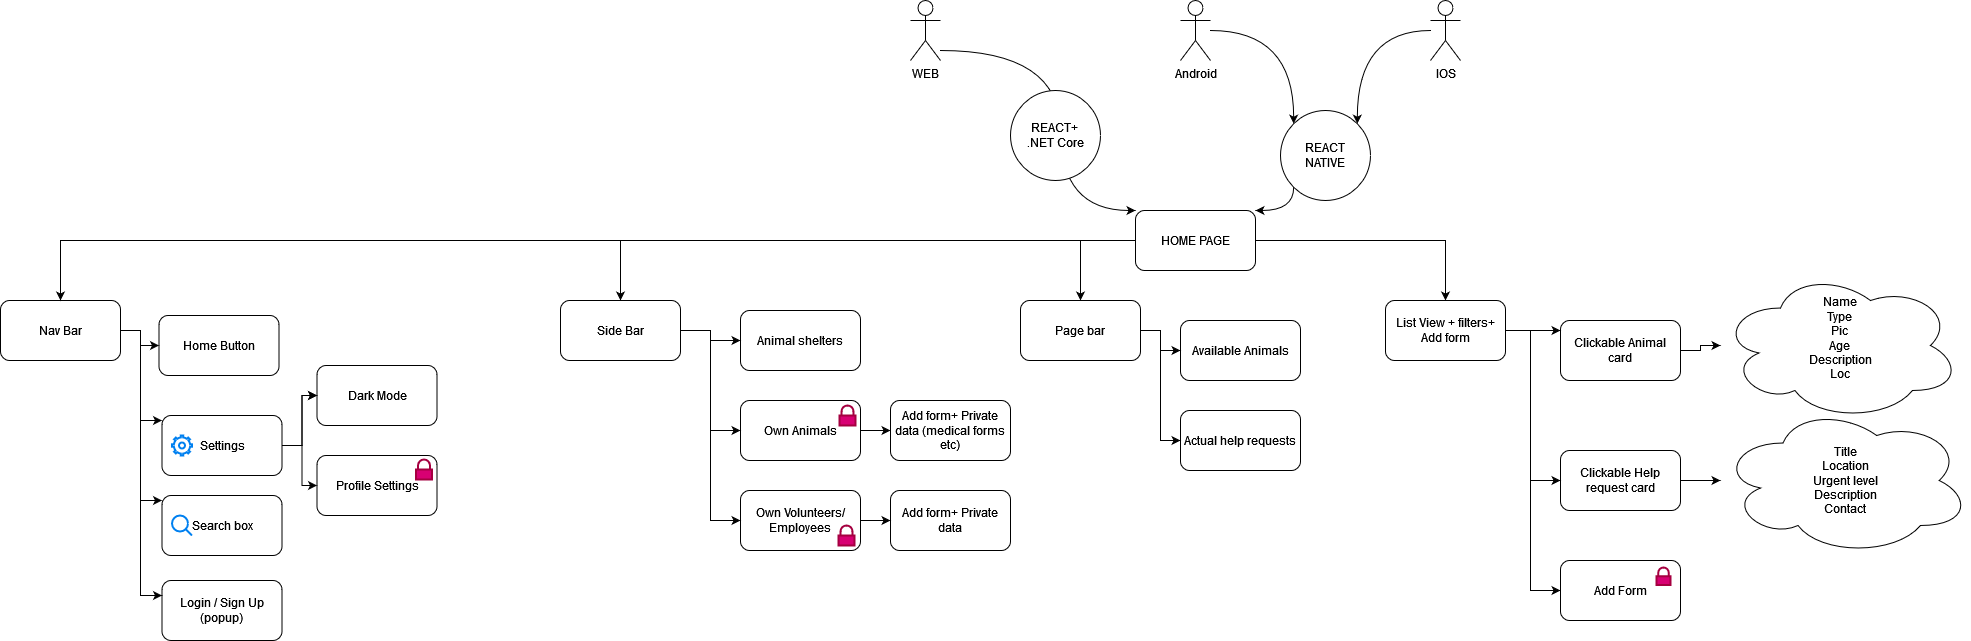

The diagram above was exported from draw.io. Its source (the exported page's mxGraphModel, read from the mxfile embedded in the PNG):
<mxGraphModel dx="1619" dy="1176" grid="1" gridSize="10" guides="1" tooltips="1" connect="1" arrows="1" fold="1" page="1" pageScale="1" pageWidth="827" pageHeight="1169" math="0" shadow="0">
  <root>
    <mxCell id="0" />
    <mxCell id="1" parent="0" />
    <mxCell id="9PpW-I_dux-D_h7kpUux-74" value="" style="group;movable=0;resizable=0;rotatable=0;deletable=0;editable=0;locked=1;connectable=0;" parent="1" vertex="1" connectable="0">
      <mxGeometry x="-770" y="340" width="770" height="340" as="geometry" />
    </mxCell>
    <mxCell id="9PpW-I_dux-D_h7kpUux-17" value="Nav Bar" style="whiteSpace=wrap;html=1;rounded=1;" parent="9PpW-I_dux-D_h7kpUux-74" vertex="1">
      <mxGeometry width="120" height="60" as="geometry" />
    </mxCell>
    <mxCell id="9PpW-I_dux-D_h7kpUux-52" value="" style="group" parent="9PpW-I_dux-D_h7kpUux-74" vertex="1" connectable="0">
      <mxGeometry x="140" y="50" width="315" height="290" as="geometry" />
    </mxCell>
    <mxCell id="9PpW-I_dux-D_h7kpUux-51" value="" style="group" parent="9PpW-I_dux-D_h7kpUux-52" vertex="1" connectable="0">
      <mxGeometry height="255" as="geometry" />
    </mxCell>
    <mxCell id="9PpW-I_dux-D_h7kpUux-49" value="" style="group" parent="9PpW-I_dux-D_h7kpUux-52" vertex="1" connectable="0">
      <mxGeometry x="21.5" y="15" width="275" height="275" as="geometry" />
    </mxCell>
    <mxCell id="9PpW-I_dux-D_h7kpUux-19" value="Settings" style="whiteSpace=wrap;html=1;rounded=1;" parent="9PpW-I_dux-D_h7kpUux-49" vertex="1">
      <mxGeometry y="50" width="120" height="60" as="geometry" />
    </mxCell>
    <mxCell id="9PpW-I_dux-D_h7kpUux-22" value="Search box " style="whiteSpace=wrap;html=1;rounded=1;" parent="9PpW-I_dux-D_h7kpUux-49" vertex="1">
      <mxGeometry y="130" width="120" height="60" as="geometry" />
    </mxCell>
    <mxCell id="9PpW-I_dux-D_h7kpUux-24" value="" style="html=1;verticalLabelPosition=bottom;align=center;labelBackgroundColor=#ffffff;verticalAlign=top;strokeWidth=2;strokeColor=#0080F0;shadow=0;dashed=0;shape=mxgraph.ios7.icons.settings;" parent="9PpW-I_dux-D_h7kpUux-49" vertex="1">
      <mxGeometry x="10" y="70" width="20" height="20" as="geometry" />
    </mxCell>
    <mxCell id="9PpW-I_dux-D_h7kpUux-25" value="" style="html=1;verticalLabelPosition=bottom;align=center;labelBackgroundColor=#ffffff;verticalAlign=top;strokeWidth=2;strokeColor=#0080F0;shadow=0;dashed=0;shape=mxgraph.ios7.icons.looking_glass;" parent="9PpW-I_dux-D_h7kpUux-49" vertex="1">
      <mxGeometry x="10" y="150" width="20" height="20" as="geometry" />
    </mxCell>
    <mxCell id="9PpW-I_dux-D_h7kpUux-26" value="Login / Sign Up&lt;br&gt;(popup)" style="whiteSpace=wrap;html=1;rounded=1;" parent="9PpW-I_dux-D_h7kpUux-49" vertex="1">
      <mxGeometry y="215" width="120" height="60" as="geometry" />
    </mxCell>
    <mxCell id="9PpW-I_dux-D_h7kpUux-28" value="Dark Mode" style="whiteSpace=wrap;html=1;rounded=1;" parent="9PpW-I_dux-D_h7kpUux-49" vertex="1">
      <mxGeometry x="155" width="120" height="60" as="geometry" />
    </mxCell>
    <mxCell id="9PpW-I_dux-D_h7kpUux-29" value="" style="edgeStyle=orthogonalEdgeStyle;rounded=0;orthogonalLoop=1;jettySize=auto;html=1;" parent="9PpW-I_dux-D_h7kpUux-49" source="9PpW-I_dux-D_h7kpUux-19" target="9PpW-I_dux-D_h7kpUux-28" edge="1">
      <mxGeometry relative="1" as="geometry" />
    </mxCell>
    <mxCell id="9PpW-I_dux-D_h7kpUux-30" value="" style="edgeStyle=orthogonalEdgeStyle;rounded=0;orthogonalLoop=1;jettySize=auto;html=1;" parent="9PpW-I_dux-D_h7kpUux-49" source="9PpW-I_dux-D_h7kpUux-19" target="9PpW-I_dux-D_h7kpUux-28" edge="1">
      <mxGeometry relative="1" as="geometry" />
    </mxCell>
    <mxCell id="9PpW-I_dux-D_h7kpUux-34" value="" style="group" parent="9PpW-I_dux-D_h7kpUux-49" vertex="1" connectable="0">
      <mxGeometry x="155" y="90" width="120" height="60" as="geometry" />
    </mxCell>
    <mxCell id="9PpW-I_dux-D_h7kpUux-32" value="Profile Settings" style="whiteSpace=wrap;html=1;rounded=1;" parent="9PpW-I_dux-D_h7kpUux-34" vertex="1">
      <mxGeometry width="120" height="60" as="geometry" />
    </mxCell>
    <mxCell id="9PpW-I_dux-D_h7kpUux-21" value="" style="html=1;verticalLabelPosition=bottom;align=center;labelBackgroundColor=#ffffff;verticalAlign=top;strokeWidth=2;strokeColor=#A50040;shadow=0;dashed=0;shape=mxgraph.ios7.icons.locked;fillColor=#d80073;fontColor=#ffffff;" parent="9PpW-I_dux-D_h7kpUux-34" vertex="1">
      <mxGeometry x="99" y="4" width="16" height="20" as="geometry" />
    </mxCell>
    <mxCell id="9PpW-I_dux-D_h7kpUux-33" value="" style="edgeStyle=orthogonalEdgeStyle;rounded=0;orthogonalLoop=1;jettySize=auto;html=1;" parent="9PpW-I_dux-D_h7kpUux-49" source="9PpW-I_dux-D_h7kpUux-19" target="9PpW-I_dux-D_h7kpUux-32" edge="1">
      <mxGeometry relative="1" as="geometry" />
    </mxCell>
    <mxCell id="9PpW-I_dux-D_h7kpUux-75" value="Home Button" style="whiteSpace=wrap;html=1;rounded=1;" parent="9PpW-I_dux-D_h7kpUux-52" vertex="1">
      <mxGeometry x="18.5" y="-35" width="120" height="60" as="geometry" />
    </mxCell>
    <mxCell id="9PpW-I_dux-D_h7kpUux-20" value="" style="edgeStyle=orthogonalEdgeStyle;rounded=0;orthogonalLoop=1;jettySize=auto;html=1;" parent="9PpW-I_dux-D_h7kpUux-74" source="9PpW-I_dux-D_h7kpUux-17" target="9PpW-I_dux-D_h7kpUux-19" edge="1">
      <mxGeometry relative="1" as="geometry">
        <Array as="points">
          <mxPoint x="140" y="30" />
          <mxPoint x="140" y="120" />
        </Array>
      </mxGeometry>
    </mxCell>
    <mxCell id="9PpW-I_dux-D_h7kpUux-23" value="" style="edgeStyle=orthogonalEdgeStyle;rounded=0;orthogonalLoop=1;jettySize=auto;html=1;" parent="9PpW-I_dux-D_h7kpUux-74" source="9PpW-I_dux-D_h7kpUux-17" target="9PpW-I_dux-D_h7kpUux-22" edge="1">
      <mxGeometry relative="1" as="geometry">
        <Array as="points">
          <mxPoint x="140" y="30" />
          <mxPoint x="140" y="200" />
        </Array>
      </mxGeometry>
    </mxCell>
    <mxCell id="9PpW-I_dux-D_h7kpUux-27" value="" style="edgeStyle=orthogonalEdgeStyle;rounded=0;orthogonalLoop=1;jettySize=auto;html=1;" parent="9PpW-I_dux-D_h7kpUux-74" source="9PpW-I_dux-D_h7kpUux-17" target="9PpW-I_dux-D_h7kpUux-26" edge="1">
      <mxGeometry relative="1" as="geometry">
        <Array as="points">
          <mxPoint x="140" y="30" />
          <mxPoint x="140" y="295" />
        </Array>
      </mxGeometry>
    </mxCell>
    <mxCell id="9PpW-I_dux-D_h7kpUux-76" value="" style="edgeStyle=orthogonalEdgeStyle;rounded=0;orthogonalLoop=1;jettySize=auto;html=1;" parent="9PpW-I_dux-D_h7kpUux-74" source="9PpW-I_dux-D_h7kpUux-17" target="9PpW-I_dux-D_h7kpUux-75" edge="1">
      <mxGeometry relative="1" as="geometry" />
    </mxCell>
    <mxCell id="9PpW-I_dux-D_h7kpUux-16" style="edgeStyle=orthogonalEdgeStyle;rounded=0;orthogonalLoop=1;jettySize=auto;html=1;entryX=0;entryY=0;entryDx=0;entryDy=0;curved=1;" parent="1" source="9PpW-I_dux-D_h7kpUux-1" target="9PpW-I_dux-D_h7kpUux-7" edge="1">
      <mxGeometry relative="1" as="geometry">
        <Array as="points">
          <mxPoint x="290" y="90" />
          <mxPoint x="290" y="250" />
        </Array>
      </mxGeometry>
    </mxCell>
    <mxCell id="9PpW-I_dux-D_h7kpUux-1" value="WEB" style="shape=umlActor;verticalLabelPosition=bottom;verticalAlign=top;html=1;outlineConnect=0;" parent="1" vertex="1">
      <mxGeometry x="140" y="40" width="30" height="60" as="geometry" />
    </mxCell>
    <mxCell id="9PpW-I_dux-D_h7kpUux-13" style="edgeStyle=orthogonalEdgeStyle;rounded=0;orthogonalLoop=1;jettySize=auto;html=1;entryX=0;entryY=0;entryDx=0;entryDy=0;curved=1;" parent="1" source="9PpW-I_dux-D_h7kpUux-4" target="9PpW-I_dux-D_h7kpUux-12" edge="1">
      <mxGeometry relative="1" as="geometry" />
    </mxCell>
    <mxCell id="9PpW-I_dux-D_h7kpUux-4" value="Android" style="shape=umlActor;verticalLabelPosition=bottom;verticalAlign=top;html=1;outlineConnect=0;" parent="1" vertex="1">
      <mxGeometry x="410" y="40" width="30" height="60" as="geometry" />
    </mxCell>
    <mxCell id="9PpW-I_dux-D_h7kpUux-14" style="edgeStyle=orthogonalEdgeStyle;rounded=0;orthogonalLoop=1;jettySize=auto;html=1;entryX=1;entryY=0;entryDx=0;entryDy=0;curved=1;" parent="1" source="9PpW-I_dux-D_h7kpUux-5" target="9PpW-I_dux-D_h7kpUux-12" edge="1">
      <mxGeometry relative="1" as="geometry" />
    </mxCell>
    <mxCell id="9PpW-I_dux-D_h7kpUux-5" value="IOS" style="shape=umlActor;verticalLabelPosition=bottom;verticalAlign=top;html=1;outlineConnect=0;" parent="1" vertex="1">
      <mxGeometry x="660" y="40" width="30" height="60" as="geometry" />
    </mxCell>
    <mxCell id="9PpW-I_dux-D_h7kpUux-18" value="" style="edgeStyle=orthogonalEdgeStyle;rounded=0;orthogonalLoop=1;jettySize=auto;html=1;" parent="1" source="9PpW-I_dux-D_h7kpUux-7" target="9PpW-I_dux-D_h7kpUux-17" edge="1">
      <mxGeometry relative="1" as="geometry" />
    </mxCell>
    <mxCell id="9PpW-I_dux-D_h7kpUux-78" value="" style="edgeStyle=orthogonalEdgeStyle;rounded=0;orthogonalLoop=1;jettySize=auto;html=1;" parent="1" source="9PpW-I_dux-D_h7kpUux-7" target="9PpW-I_dux-D_h7kpUux-77" edge="1">
      <mxGeometry relative="1" as="geometry" />
    </mxCell>
    <mxCell id="9PpW-I_dux-D_h7kpUux-91" value="" style="edgeStyle=orthogonalEdgeStyle;rounded=0;orthogonalLoop=1;jettySize=auto;html=1;" parent="1" source="9PpW-I_dux-D_h7kpUux-7" target="9PpW-I_dux-D_h7kpUux-90" edge="1">
      <mxGeometry relative="1" as="geometry">
        <Array as="points">
          <mxPoint x="310" y="280" />
        </Array>
      </mxGeometry>
    </mxCell>
    <mxCell id="9PpW-I_dux-D_h7kpUux-99" value="" style="edgeStyle=orthogonalEdgeStyle;rounded=0;orthogonalLoop=1;jettySize=auto;html=1;" parent="1" source="9PpW-I_dux-D_h7kpUux-7" target="9PpW-I_dux-D_h7kpUux-98" edge="1">
      <mxGeometry relative="1" as="geometry" />
    </mxCell>
    <mxCell id="9PpW-I_dux-D_h7kpUux-7" value="HOME PAGE" style="rounded=1;whiteSpace=wrap;html=1;" parent="1" vertex="1">
      <mxGeometry x="365" y="250" width="120" height="60" as="geometry" />
    </mxCell>
    <mxCell id="9PpW-I_dux-D_h7kpUux-15" style="edgeStyle=orthogonalEdgeStyle;rounded=0;orthogonalLoop=1;jettySize=auto;html=1;exitX=0;exitY=1;exitDx=0;exitDy=0;entryX=1;entryY=0;entryDx=0;entryDy=0;elbow=vertical;curved=1;" parent="1" source="9PpW-I_dux-D_h7kpUux-12" target="9PpW-I_dux-D_h7kpUux-7" edge="1">
      <mxGeometry relative="1" as="geometry">
        <Array as="points">
          <mxPoint x="523" y="250" />
        </Array>
      </mxGeometry>
    </mxCell>
    <mxCell id="9PpW-I_dux-D_h7kpUux-12" value="REACT&lt;br&gt; NATIVE" style="ellipse;whiteSpace=wrap;html=1;aspect=fixed;" parent="1" vertex="1">
      <mxGeometry x="510" y="150" width="90" height="90" as="geometry" />
    </mxCell>
    <mxCell id="9PpW-I_dux-D_h7kpUux-97" value="" style="group;movable=0;resizable=0;rotatable=0;deletable=0;editable=0;locked=1;connectable=0;" parent="1" vertex="1" connectable="0">
      <mxGeometry x="250" y="340" width="280" height="170" as="geometry" />
    </mxCell>
    <mxCell id="9PpW-I_dux-D_h7kpUux-90" value="Page bar" style="whiteSpace=wrap;html=1;rounded=1;" parent="9PpW-I_dux-D_h7kpUux-97" vertex="1">
      <mxGeometry width="120" height="60" as="geometry" />
    </mxCell>
    <mxCell id="9PpW-I_dux-D_h7kpUux-92" value="Available Animals" style="whiteSpace=wrap;html=1;rounded=1;" parent="9PpW-I_dux-D_h7kpUux-97" vertex="1">
      <mxGeometry x="160" y="20" width="120" height="60" as="geometry" />
    </mxCell>
    <mxCell id="9PpW-I_dux-D_h7kpUux-93" value="" style="edgeStyle=orthogonalEdgeStyle;rounded=0;orthogonalLoop=1;jettySize=auto;html=1;" parent="9PpW-I_dux-D_h7kpUux-97" source="9PpW-I_dux-D_h7kpUux-90" target="9PpW-I_dux-D_h7kpUux-92" edge="1">
      <mxGeometry relative="1" as="geometry" />
    </mxCell>
    <mxCell id="9PpW-I_dux-D_h7kpUux-94" value="Actual help requests" style="whiteSpace=wrap;html=1;rounded=1;" parent="9PpW-I_dux-D_h7kpUux-97" vertex="1">
      <mxGeometry x="160" y="110" width="120" height="60" as="geometry" />
    </mxCell>
    <mxCell id="9PpW-I_dux-D_h7kpUux-95" value="" style="edgeStyle=orthogonalEdgeStyle;rounded=0;orthogonalLoop=1;jettySize=auto;html=1;" parent="9PpW-I_dux-D_h7kpUux-97" source="9PpW-I_dux-D_h7kpUux-90" target="9PpW-I_dux-D_h7kpUux-94" edge="1">
      <mxGeometry relative="1" as="geometry">
        <Array as="points">
          <mxPoint x="140" y="30" />
          <mxPoint x="140" y="140" />
        </Array>
      </mxGeometry>
    </mxCell>
    <mxCell id="9PpW-I_dux-D_h7kpUux-113" value="" style="group;movable=0;resizable=0;rotatable=0;deletable=0;editable=0;locked=1;connectable=0;" parent="1" vertex="1" connectable="0">
      <mxGeometry x="-210" y="340" width="450" height="250" as="geometry" />
    </mxCell>
    <mxCell id="9PpW-I_dux-D_h7kpUux-96" value="" style="group;movable=0;resizable=0;rotatable=0;deletable=0;editable=0;locked=1;connectable=0;" parent="9PpW-I_dux-D_h7kpUux-113" vertex="1" connectable="0">
      <mxGeometry width="330" height="250" as="geometry" />
    </mxCell>
    <mxCell id="9PpW-I_dux-D_h7kpUux-77" value="Side Bar" style="whiteSpace=wrap;html=1;rounded=1;movable=0;resizable=0;rotatable=0;deletable=0;editable=0;locked=1;connectable=0;" parent="9PpW-I_dux-D_h7kpUux-96" vertex="1">
      <mxGeometry width="120" height="60" as="geometry" />
    </mxCell>
    <mxCell id="9PpW-I_dux-D_h7kpUux-80" value="Animal shelters" style="whiteSpace=wrap;html=1;rounded=1;movable=0;resizable=0;rotatable=0;deletable=0;editable=0;locked=1;connectable=0;" parent="9PpW-I_dux-D_h7kpUux-96" vertex="1">
      <mxGeometry x="180" y="10" width="120" height="60" as="geometry" />
    </mxCell>
    <mxCell id="9PpW-I_dux-D_h7kpUux-81" value="" style="edgeStyle=orthogonalEdgeStyle;rounded=0;orthogonalLoop=1;jettySize=auto;html=1;movable=0;resizable=0;rotatable=0;deletable=0;editable=0;locked=1;connectable=0;" parent="9PpW-I_dux-D_h7kpUux-96" source="9PpW-I_dux-D_h7kpUux-77" target="9PpW-I_dux-D_h7kpUux-80" edge="1">
      <mxGeometry relative="1" as="geometry" />
    </mxCell>
    <mxCell id="9PpW-I_dux-D_h7kpUux-82" value="Own Animals" style="whiteSpace=wrap;html=1;rounded=1;movable=0;resizable=0;rotatable=0;deletable=0;editable=0;locked=1;connectable=0;" parent="9PpW-I_dux-D_h7kpUux-96" vertex="1">
      <mxGeometry x="180" y="100" width="120" height="60" as="geometry" />
    </mxCell>
    <mxCell id="9PpW-I_dux-D_h7kpUux-83" value="" style="edgeStyle=orthogonalEdgeStyle;rounded=0;orthogonalLoop=1;jettySize=auto;html=1;movable=0;resizable=0;rotatable=0;deletable=0;editable=0;locked=1;connectable=0;" parent="9PpW-I_dux-D_h7kpUux-96" source="9PpW-I_dux-D_h7kpUux-77" target="9PpW-I_dux-D_h7kpUux-82" edge="1">
      <mxGeometry relative="1" as="geometry">
        <Array as="points">
          <mxPoint x="150" y="30" />
          <mxPoint x="150" y="130" />
        </Array>
      </mxGeometry>
    </mxCell>
    <mxCell id="9PpW-I_dux-D_h7kpUux-84" value="" style="html=1;verticalLabelPosition=bottom;align=center;labelBackgroundColor=#ffffff;verticalAlign=top;strokeWidth=2;strokeColor=#A50040;shadow=0;dashed=0;shape=mxgraph.ios7.icons.locked;fillColor=#d80073;fontColor=#ffffff;movable=0;resizable=0;rotatable=0;deletable=0;editable=0;locked=1;connectable=0;" parent="9PpW-I_dux-D_h7kpUux-96" vertex="1">
      <mxGeometry x="279" y="105" width="16" height="20" as="geometry" />
    </mxCell>
    <mxCell id="9PpW-I_dux-D_h7kpUux-87" value="Own Volunteers/ Employees" style="whiteSpace=wrap;html=1;rounded=1;movable=0;resizable=0;rotatable=0;deletable=0;editable=0;locked=1;connectable=0;" parent="9PpW-I_dux-D_h7kpUux-96" vertex="1">
      <mxGeometry x="180" y="190" width="120" height="60" as="geometry" />
    </mxCell>
    <mxCell id="9PpW-I_dux-D_h7kpUux-88" value="" style="edgeStyle=orthogonalEdgeStyle;rounded=0;orthogonalLoop=1;jettySize=auto;html=1;movable=0;resizable=0;rotatable=0;deletable=0;editable=0;locked=1;connectable=0;" parent="9PpW-I_dux-D_h7kpUux-96" source="9PpW-I_dux-D_h7kpUux-77" target="9PpW-I_dux-D_h7kpUux-87" edge="1">
      <mxGeometry relative="1" as="geometry">
        <Array as="points">
          <mxPoint x="150" y="30" />
          <mxPoint x="150" y="220" />
        </Array>
      </mxGeometry>
    </mxCell>
    <mxCell id="9PpW-I_dux-D_h7kpUux-89" value="" style="html=1;verticalLabelPosition=bottom;align=center;labelBackgroundColor=#ffffff;verticalAlign=top;strokeWidth=2;strokeColor=#A50040;shadow=0;dashed=0;shape=mxgraph.ios7.icons.locked;fillColor=#d80073;fontColor=#ffffff;movable=0;resizable=0;rotatable=0;deletable=0;editable=0;locked=1;connectable=0;" parent="9PpW-I_dux-D_h7kpUux-96" vertex="1">
      <mxGeometry x="278" y="225" width="16" height="20" as="geometry" />
    </mxCell>
    <mxCell id="9PpW-I_dux-D_h7kpUux-100" value="Add form+ Private data" style="whiteSpace=wrap;html=1;rounded=1;movable=0;resizable=0;rotatable=0;deletable=0;editable=0;locked=1;connectable=0;" parent="9PpW-I_dux-D_h7kpUux-113" vertex="1">
      <mxGeometry x="330" y="190" width="120" height="60" as="geometry" />
    </mxCell>
    <mxCell id="9PpW-I_dux-D_h7kpUux-101" value="" style="edgeStyle=orthogonalEdgeStyle;rounded=0;orthogonalLoop=1;jettySize=auto;html=1;movable=0;resizable=0;rotatable=0;deletable=0;editable=0;locked=1;connectable=0;" parent="9PpW-I_dux-D_h7kpUux-113" source="9PpW-I_dux-D_h7kpUux-87" target="9PpW-I_dux-D_h7kpUux-100" edge="1">
      <mxGeometry relative="1" as="geometry" />
    </mxCell>
    <mxCell id="9PpW-I_dux-D_h7kpUux-103" value="" style="edgeStyle=orthogonalEdgeStyle;rounded=0;orthogonalLoop=1;jettySize=auto;html=1;movable=0;resizable=0;rotatable=0;deletable=0;editable=0;locked=1;connectable=0;" parent="9PpW-I_dux-D_h7kpUux-113" source="9PpW-I_dux-D_h7kpUux-82" target="9PpW-I_dux-D_h7kpUux-102" edge="1">
      <mxGeometry relative="1" as="geometry" />
    </mxCell>
    <mxCell id="9PpW-I_dux-D_h7kpUux-102" value="Add form+ Private data (medical forms etc)" style="whiteSpace=wrap;html=1;rounded=1;movable=0;resizable=0;rotatable=0;deletable=0;editable=0;locked=1;connectable=0;" parent="9PpW-I_dux-D_h7kpUux-113" vertex="1">
      <mxGeometry x="330" y="100" width="120" height="60" as="geometry" />
    </mxCell>
    <mxCell id="9PpW-I_dux-D_h7kpUux-122" value="" style="group;movable=0;resizable=0;rotatable=0;deletable=0;editable=0;locked=1;connectable=0;" parent="1" vertex="1" connectable="0">
      <mxGeometry x="615" y="310" width="585" height="350" as="geometry" />
    </mxCell>
    <mxCell id="9PpW-I_dux-D_h7kpUux-98" value="List View + filters+ Add form" style="whiteSpace=wrap;html=1;rounded=1;" parent="9PpW-I_dux-D_h7kpUux-122" vertex="1">
      <mxGeometry y="30" width="120" height="60" as="geometry" />
    </mxCell>
    <mxCell id="9PpW-I_dux-D_h7kpUux-106" value="Clickable Animal card" style="whiteSpace=wrap;html=1;rounded=1;" parent="9PpW-I_dux-D_h7kpUux-122" vertex="1">
      <mxGeometry x="175" y="50" width="120" height="60" as="geometry" />
    </mxCell>
    <mxCell id="9PpW-I_dux-D_h7kpUux-107" value="" style="edgeStyle=orthogonalEdgeStyle;rounded=0;orthogonalLoop=1;jettySize=auto;html=1;" parent="9PpW-I_dux-D_h7kpUux-122" source="9PpW-I_dux-D_h7kpUux-98" target="9PpW-I_dux-D_h7kpUux-106" edge="1">
      <mxGeometry relative="1" as="geometry">
        <Array as="points">
          <mxPoint x="165" y="60" />
          <mxPoint x="165" y="60" />
        </Array>
      </mxGeometry>
    </mxCell>
    <mxCell id="9PpW-I_dux-D_h7kpUux-108" value="Clickable Help request card" style="whiteSpace=wrap;html=1;rounded=1;" parent="9PpW-I_dux-D_h7kpUux-122" vertex="1">
      <mxGeometry x="175" y="180" width="120" height="60" as="geometry" />
    </mxCell>
    <mxCell id="9PpW-I_dux-D_h7kpUux-109" value="" style="edgeStyle=orthogonalEdgeStyle;rounded=0;orthogonalLoop=1;jettySize=auto;html=1;" parent="9PpW-I_dux-D_h7kpUux-122" source="9PpW-I_dux-D_h7kpUux-98" target="9PpW-I_dux-D_h7kpUux-108" edge="1">
      <mxGeometry relative="1" as="geometry">
        <Array as="points">
          <mxPoint x="145" y="60" />
          <mxPoint x="145" y="210" />
        </Array>
      </mxGeometry>
    </mxCell>
    <mxCell id="9PpW-I_dux-D_h7kpUux-114" value="&lt;div&gt;Name&lt;br&gt;Type&lt;br&gt;&lt;/div&gt;&lt;div&gt;Pic&lt;br&gt;Age&lt;br&gt;Description&lt;/div&gt;&lt;div&gt;Loc&lt;br&gt;&lt;/div&gt;&lt;div&gt;&lt;br&gt;&lt;/div&gt;" style="ellipse;shape=cloud;whiteSpace=wrap;html=1;rounded=1;" parent="9PpW-I_dux-D_h7kpUux-122" vertex="1">
      <mxGeometry x="335" width="240" height="150" as="geometry" />
    </mxCell>
    <mxCell id="9PpW-I_dux-D_h7kpUux-115" value="" style="edgeStyle=orthogonalEdgeStyle;rounded=0;orthogonalLoop=1;jettySize=auto;html=1;" parent="9PpW-I_dux-D_h7kpUux-122" source="9PpW-I_dux-D_h7kpUux-106" target="9PpW-I_dux-D_h7kpUux-114" edge="1">
      <mxGeometry relative="1" as="geometry" />
    </mxCell>
    <mxCell id="9PpW-I_dux-D_h7kpUux-116" value="&lt;div&gt;Title&lt;/div&gt;&lt;div&gt;Location&lt;/div&gt;&lt;div&gt;Urgent level&lt;/div&gt;&lt;div&gt;Description&lt;/div&gt;&lt;div&gt;Contact&lt;br&gt;&lt;/div&gt;" style="ellipse;shape=cloud;whiteSpace=wrap;html=1;rounded=1;" parent="9PpW-I_dux-D_h7kpUux-122" vertex="1">
      <mxGeometry x="335" y="135" width="250" height="150" as="geometry" />
    </mxCell>
    <mxCell id="9PpW-I_dux-D_h7kpUux-117" value="" style="edgeStyle=orthogonalEdgeStyle;rounded=0;orthogonalLoop=1;jettySize=auto;html=1;" parent="9PpW-I_dux-D_h7kpUux-122" source="9PpW-I_dux-D_h7kpUux-108" target="9PpW-I_dux-D_h7kpUux-116" edge="1">
      <mxGeometry relative="1" as="geometry" />
    </mxCell>
    <mxCell id="9PpW-I_dux-D_h7kpUux-118" value="Add Form" style="whiteSpace=wrap;html=1;rounded=1;" parent="9PpW-I_dux-D_h7kpUux-122" vertex="1">
      <mxGeometry x="175" y="290" width="120" height="60" as="geometry" />
    </mxCell>
    <mxCell id="9PpW-I_dux-D_h7kpUux-119" value="" style="edgeStyle=orthogonalEdgeStyle;rounded=0;orthogonalLoop=1;jettySize=auto;html=1;" parent="9PpW-I_dux-D_h7kpUux-122" source="9PpW-I_dux-D_h7kpUux-98" target="9PpW-I_dux-D_h7kpUux-118" edge="1">
      <mxGeometry relative="1" as="geometry">
        <Array as="points">
          <mxPoint x="145" y="60" />
          <mxPoint x="145" y="320" />
        </Array>
      </mxGeometry>
    </mxCell>
    <mxCell id="9PpW-I_dux-D_h7kpUux-121" value="" style="html=1;verticalLabelPosition=bottom;align=center;labelBackgroundColor=#ffffff;verticalAlign=top;strokeWidth=2;strokeColor=#A50040;shadow=0;dashed=0;shape=mxgraph.ios7.icons.locked;fillColor=#d80073;fontColor=#ffffff;" parent="9PpW-I_dux-D_h7kpUux-122" vertex="1">
      <mxGeometry x="271" y="297" width="14" height="17.5" as="geometry" />
    </mxCell>
    <mxCell id="9PpW-I_dux-D_h7kpUux-123" value="REACT+&lt;br&gt;.NET Core" style="ellipse;whiteSpace=wrap;html=1;aspect=fixed;" parent="1" vertex="1">
      <mxGeometry x="240" y="130" width="90" height="90" as="geometry" />
    </mxCell>
  </root>
</mxGraphModel>